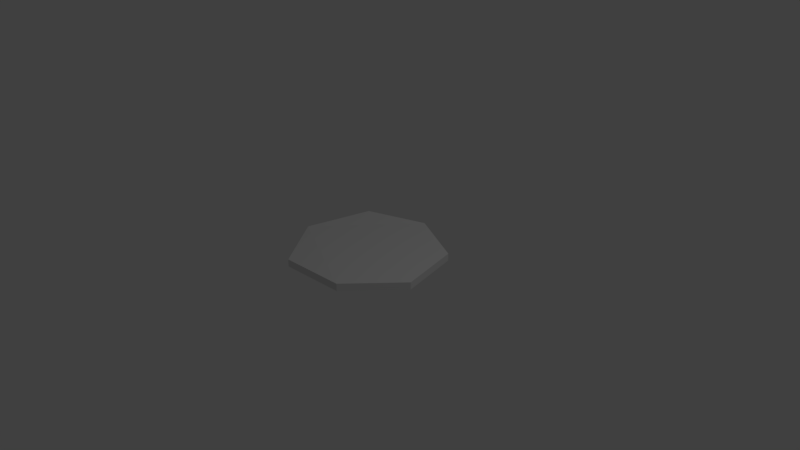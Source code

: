 # Source: pepperoni.blend  (saved by Blender 2.79.0; exported with 4.5.12 LTS)
import bpy
from mathutils import Matrix  # noqa: F401  (used for matrix-valued properties, if any)

bpy.ops.wm.read_factory_settings(use_empty=True)
scene = bpy.context.scene
scene.name = 'Scene'

# ---- collections
col_collection_1 = bpy.data.collections.new('Collection 1'); scene.collection.children.link(col_collection_1)

# ---- materials (node trees are filled in below, after node groups)
mat_pepperonimat = bpy.data.materials.new('pepperoniMat')
mat_pepperonimat.alpha_threshold = 0.0
mat_pepperonimat.use_transparent_shadow = False
mat_pepperonimat.roughness = 0.5

# ---- material node trees

# ---- world
world_world = bpy.data.worlds.new('World'); scene.world = world_world
world_world.color = (0.05088, 0.05088, 0.05088)
world_world.use_sun_shadow = False
world_world.sun_shadow_jitter_overblur = 0.0
world_world.cycles.sampling_method = 'MANUAL'

# ---- cameras
cam_camera = bpy.data.cameras.new('Camera')
cam_camera.clip_end = 100.0
cam_camera.lens = 35.0
cam_camera.sensor_width = 32.0
cam_camera.sensor_height = 18.0
cam_camera.ortho_scale = 7.314
cam_camera.dof.focus_distance = 0.0
cam_camera.dof.aperture_fstop = 128.0

# ---- lights
light_lamp = bpy.data.lights.new('Lamp', 'POINT')
light_lamp.transmission_factor = 0.0
light_lamp.cutoff_distance = 30.0
light_lamp.energy = 100.0
light_lamp.shadow_buffer_clip_start = 1.001
light_lamp.shadow_soft_size = 0.1
light_lamp.shadow_maximum_resolution = 0.006
light_lamp.use_absolute_resolution = True

# ---- meshes
me_circle = bpy.data.meshes.new('Circle')
me_circle.from_pydata([(0.0, 1.0, 0.0), (-0.7537, 0.6629, 0.03046), (-0.9862, -0.2149, 0.009297), (-0.4733, -0.9327, -0.02116), (0.4339, -0.901, 0.0), (1.0, -0.2225, -0.01224), (0.807, 0.6235, -0.01224), (-0.7537, 0.6629, 0.1305), (0.0, 1.0, 0.1), (-0.9862, -0.2149, 0.1093), (-0.4733, -0.9327, 0.07884), (0.4339, -0.901, 0.1), (1.0, -0.2225, 0.08776), (0.807, 0.6235, 0.08776)], [], [(1, 0, 6, 5, 4, 3, 2), (7, 9, 10, 11, 12, 13, 8), (6, 0, 8, 13), (4, 5, 12, 11), (2, 3, 10, 9), (0, 1, 7, 8), (5, 6, 13, 12), (3, 4, 11, 10), (1, 2, 9, 7)])
_uv = me_circle.uv_layers.new(name='UVMap')
_uv.uv.foreach_set('vector', [0.6288, 0.7061, 0.7532, 0.6817, 0.8613, 0.7647, 0.8613, 0.8964, 0.7532, 0.9777, 0.6163, 0.9518, 0.564, 0.8282, 0.6891, 0.5913, 0.6421, 0.5027, 0.6801, 0.4129, 0.7795, 0.3941, 0.8579, 0.4531, 0.8579, 0.5488, 0.7795, 0.609, 0.1049, 0.2198, 0.1039, 0.09836, 0.1177, 0.09806, 0.1187, 0.2195, 0.1341, 0.1069, 0.1365, 0.2274, 0.1227, 0.2275, 0.1203, 0.107, 0.1365, 0.1447, 0.1366, 0.02428, 0.1504, 0.02476, 0.1503, 0.1451, 0.1039, 0.09836, 0.1065, 0.02458, 0.1203, 0.02428, 0.1177, 0.09806, 0.1065, 0.2924, 0.1049, 0.2198, 0.1187, 0.2195, 0.1203, 0.2921, 0.1365, 0.02428, 0.1341, 0.1069, 0.1203, 0.107, 0.1227, 0.02436, 0.1366, 0.2237, 0.1365, 0.1447, 0.1503, 0.1451, 0.1504, 0.2242])
me_circle.materials.append(mat_pepperonimat)
me_circle.use_remesh_preserve_volume = False
me_circle.use_remesh_preserve_attributes = False
me_circle.use_mirror_vertex_groups = False
me_circle.update()

# ---- objects
ob_circle = bpy.data.objects.new('Circle', me_circle)
ob_lamp = bpy.data.objects.new('Lamp', light_lamp)
ob_camera = bpy.data.objects.new('Camera', cam_camera)

# ---- transforms, parenting, visibility, modifiers, constraints
ob_circle.location = (0.0, 0.0, 0.0)
ob_circle.lineart.crease_threshold = 0.0
ob_lamp.location = (4.076, 1.005, 5.904)
ob_lamp.rotation_euler = (0.6503, 0.05522, 1.866)
ob_lamp.lock_rotations_4d = False
ob_lamp.empty_display_type = 'ARROWS'
ob_lamp.color = (0.0, 0.0, 0.0, 0.0)
ob_lamp.lineart.crease_threshold = 0.0
ob_camera.location = (7.481, -6.508, 5.344)
ob_camera.rotation_euler = (1.109, 0.0, 0.8149)
ob_camera.lock_rotations_4d = False
ob_camera.empty_display_type = 'ARROWS'
ob_camera.color = (0.0, 0.0, 0.0, 0.0)
ob_camera.display_type = 'WIRE'
ob_camera.lineart.crease_threshold = 0.0

# ---- collection membership
col_collection_1.objects.link(ob_circle)
col_collection_1.objects.link(ob_lamp)
col_collection_1.objects.link(ob_camera)

# ---- scene / render settings (as saved in the file)
scene.camera = ob_camera
scene.frame_start = 1; scene.frame_end = 250; scene.frame_set(1)
scene.render.engine = 'BLENDER_EEVEE_NEXT'
scene.render.resolution_percentage = 50
scene.render.dither_intensity = 0.0
scene.cycles.use_denoising = False
scene.cycles.samples = 128
scene.cycles.sampling_pattern = 'TABULATED_SOBOL'
scene.cycles.use_adaptive_sampling = False
scene.cycles.use_light_tree = False
scene.cycles.blur_glossy = 0.0
scene.cycles.sample_clamp_indirect = 0.0
scene.view_settings.view_transform = 'Standard'
bpy.context.view_layer.update()
